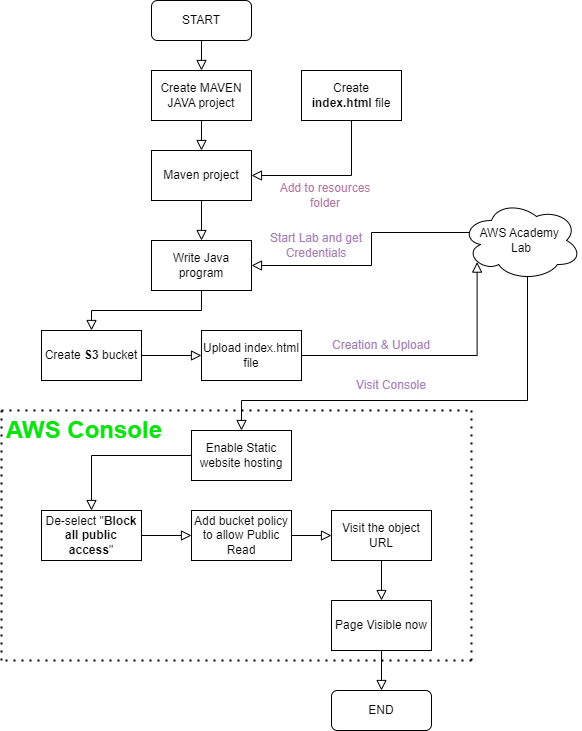

The diagram above was exported from draw.io. Its source (the exported page's mxGraphModel, read from the mxfile embedded in the PNG):
<mxGraphModel dx="1050" dy="573" grid="1" gridSize="10" guides="1" tooltips="1" connect="1" arrows="1" fold="1" page="1" pageScale="1" pageWidth="827" pageHeight="1169" math="0" shadow="0">
  <root>
    <mxCell id="WIyWlLk6GJQsqaUBKTNV-0" />
    <mxCell id="WIyWlLk6GJQsqaUBKTNV-1" parent="WIyWlLk6GJQsqaUBKTNV-0" />
    <mxCell id="WIyWlLk6GJQsqaUBKTNV-2" value="" style="rounded=0;html=1;jettySize=auto;orthogonalLoop=1;fontSize=11;endArrow=block;endFill=0;endSize=8;strokeWidth=1;shadow=0;labelBackgroundColor=none;edgeStyle=orthogonalEdgeStyle;" parent="WIyWlLk6GJQsqaUBKTNV-1" source="WIyWlLk6GJQsqaUBKTNV-3" edge="1">
      <mxGeometry relative="1" as="geometry">
        <mxPoint x="400" y="150" as="targetPoint" />
      </mxGeometry>
    </mxCell>
    <mxCell id="WIyWlLk6GJQsqaUBKTNV-3" value="START" style="rounded=1;whiteSpace=wrap;html=1;fontSize=12;glass=0;strokeWidth=1;shadow=0;labelBackgroundColor=default;" parent="WIyWlLk6GJQsqaUBKTNV-1" vertex="1">
      <mxGeometry x="350" y="80" width="100" height="40" as="geometry" />
    </mxCell>
    <mxCell id="2mUQvZUu-cj1WCtb6_Uw-1" value="Create &lt;b&gt;index.html &lt;/b&gt;file" style="rounded=0;whiteSpace=wrap;html=1;" vertex="1" parent="WIyWlLk6GJQsqaUBKTNV-1">
      <mxGeometry x="500" y="150" width="100" height="50" as="geometry" />
    </mxCell>
    <mxCell id="2mUQvZUu-cj1WCtb6_Uw-2" value="Write Java program" style="rounded=0;whiteSpace=wrap;html=1;" vertex="1" parent="WIyWlLk6GJQsqaUBKTNV-1">
      <mxGeometry x="350" y="320" width="100" height="50" as="geometry" />
    </mxCell>
    <mxCell id="2mUQvZUu-cj1WCtb6_Uw-3" value="" style="rounded=0;html=1;jettySize=auto;orthogonalLoop=1;fontSize=11;endArrow=block;endFill=0;endSize=8;strokeWidth=1;shadow=0;labelBackgroundColor=none;edgeStyle=orthogonalEdgeStyle;entryX=0.5;entryY=0;entryDx=0;entryDy=0;exitX=0.5;exitY=1;exitDx=0;exitDy=0;" edge="1" parent="WIyWlLk6GJQsqaUBKTNV-1" source="2mUQvZUu-cj1WCtb6_Uw-7" target="2mUQvZUu-cj1WCtb6_Uw-2">
      <mxGeometry relative="1" as="geometry">
        <mxPoint x="400" y="200" as="sourcePoint" />
        <mxPoint x="410" y="160" as="targetPoint" />
      </mxGeometry>
    </mxCell>
    <mxCell id="2mUQvZUu-cj1WCtb6_Uw-5" value="" style="rounded=0;html=1;jettySize=auto;orthogonalLoop=1;fontSize=11;endArrow=block;endFill=0;endSize=8;strokeWidth=1;shadow=0;labelBackgroundColor=none;edgeStyle=orthogonalEdgeStyle;exitX=0.5;exitY=1;exitDx=0;exitDy=0;entryX=1;entryY=0.5;entryDx=0;entryDy=0;" edge="1" parent="WIyWlLk6GJQsqaUBKTNV-1" source="2mUQvZUu-cj1WCtb6_Uw-1" target="2mUQvZUu-cj1WCtb6_Uw-7">
      <mxGeometry relative="1" as="geometry">
        <mxPoint x="410" y="210" as="sourcePoint" />
        <mxPoint x="460" y="290" as="targetPoint" />
      </mxGeometry>
    </mxCell>
    <mxCell id="2mUQvZUu-cj1WCtb6_Uw-0" value="Create MAVEN JAVA project" style="rounded=0;whiteSpace=wrap;html=1;" vertex="1" parent="WIyWlLk6GJQsqaUBKTNV-1">
      <mxGeometry x="350" y="150" width="100" height="50" as="geometry" />
    </mxCell>
    <mxCell id="2mUQvZUu-cj1WCtb6_Uw-7" value="Maven project" style="rounded=0;whiteSpace=wrap;html=1;" vertex="1" parent="WIyWlLk6GJQsqaUBKTNV-1">
      <mxGeometry x="350" y="230" width="100" height="50" as="geometry" />
    </mxCell>
    <mxCell id="2mUQvZUu-cj1WCtb6_Uw-8" value="" style="rounded=0;html=1;jettySize=auto;orthogonalLoop=1;fontSize=11;endArrow=block;endFill=0;endSize=8;strokeWidth=1;shadow=0;labelBackgroundColor=none;edgeStyle=orthogonalEdgeStyle;exitX=0.5;exitY=1;exitDx=0;exitDy=0;" edge="1" parent="WIyWlLk6GJQsqaUBKTNV-1" source="2mUQvZUu-cj1WCtb6_Uw-0">
      <mxGeometry relative="1" as="geometry">
        <mxPoint x="410" y="290" as="sourcePoint" />
        <mxPoint x="400" y="230" as="targetPoint" />
      </mxGeometry>
    </mxCell>
    <mxCell id="2mUQvZUu-cj1WCtb6_Uw-9" value="Add to resources folder" style="text;html=1;strokeColor=none;fillColor=none;align=center;verticalAlign=middle;whiteSpace=wrap;rounded=0;fontColor=#B5739D;" vertex="1" parent="WIyWlLk6GJQsqaUBKTNV-1">
      <mxGeometry x="464" y="260" width="120" height="30" as="geometry" />
    </mxCell>
    <mxCell id="2mUQvZUu-cj1WCtb6_Uw-10" value="Create &lt;b&gt;S3 &lt;/b&gt;bucket" style="rounded=0;whiteSpace=wrap;html=1;" vertex="1" parent="WIyWlLk6GJQsqaUBKTNV-1">
      <mxGeometry x="240" y="410" width="100" height="50" as="geometry" />
    </mxCell>
    <mxCell id="2mUQvZUu-cj1WCtb6_Uw-11" value="" style="rounded=0;html=1;jettySize=auto;orthogonalLoop=1;fontSize=11;endArrow=block;endFill=0;endSize=8;strokeWidth=1;shadow=0;labelBackgroundColor=none;edgeStyle=orthogonalEdgeStyle;entryX=0.5;entryY=0;entryDx=0;entryDy=0;exitX=0.5;exitY=1;exitDx=0;exitDy=0;" edge="1" parent="WIyWlLk6GJQsqaUBKTNV-1" source="2mUQvZUu-cj1WCtb6_Uw-2" target="2mUQvZUu-cj1WCtb6_Uw-10">
      <mxGeometry relative="1" as="geometry">
        <mxPoint x="410" y="290" as="sourcePoint" />
        <mxPoint x="410" y="330" as="targetPoint" />
      </mxGeometry>
    </mxCell>
    <mxCell id="2mUQvZUu-cj1WCtb6_Uw-12" value="Upload index.html file" style="rounded=0;whiteSpace=wrap;html=1;" vertex="1" parent="WIyWlLk6GJQsqaUBKTNV-1">
      <mxGeometry x="400" y="410" width="100" height="50" as="geometry" />
    </mxCell>
    <mxCell id="2mUQvZUu-cj1WCtb6_Uw-13" value="" style="rounded=0;html=1;jettySize=auto;orthogonalLoop=1;fontSize=11;endArrow=block;endFill=0;endSize=8;strokeWidth=1;shadow=0;labelBackgroundColor=none;edgeStyle=orthogonalEdgeStyle;entryX=0;entryY=0.5;entryDx=0;entryDy=0;exitX=1;exitY=0.5;exitDx=0;exitDy=0;" edge="1" parent="WIyWlLk6GJQsqaUBKTNV-1" source="2mUQvZUu-cj1WCtb6_Uw-10" target="2mUQvZUu-cj1WCtb6_Uw-12">
      <mxGeometry relative="1" as="geometry">
        <mxPoint x="410" y="290" as="sourcePoint" />
        <mxPoint x="410" y="330" as="targetPoint" />
      </mxGeometry>
    </mxCell>
    <mxCell id="2mUQvZUu-cj1WCtb6_Uw-14" value="AWS Academy&amp;nbsp;&lt;br&gt;Lab" style="ellipse;shape=cloud;whiteSpace=wrap;html=1;" vertex="1" parent="WIyWlLk6GJQsqaUBKTNV-1">
      <mxGeometry x="660" y="280" width="120" height="80" as="geometry" />
    </mxCell>
    <mxCell id="2mUQvZUu-cj1WCtb6_Uw-16" value="" style="rounded=0;html=1;jettySize=auto;orthogonalLoop=1;fontSize=11;endArrow=block;endFill=0;endSize=8;strokeWidth=1;shadow=0;labelBackgroundColor=none;edgeStyle=orthogonalEdgeStyle;entryX=0.13;entryY=0.77;entryDx=0;entryDy=0;entryPerimeter=0;" edge="1" parent="WIyWlLk6GJQsqaUBKTNV-1" target="2mUQvZUu-cj1WCtb6_Uw-14">
      <mxGeometry relative="1" as="geometry">
        <mxPoint x="500" y="435" as="sourcePoint" />
        <mxPoint x="410" y="445" as="targetPoint" />
      </mxGeometry>
    </mxCell>
    <mxCell id="2mUQvZUu-cj1WCtb6_Uw-17" value="" style="rounded=0;html=1;jettySize=auto;orthogonalLoop=1;fontSize=11;endArrow=block;endFill=0;endSize=8;strokeWidth=1;shadow=0;labelBackgroundColor=none;edgeStyle=orthogonalEdgeStyle;entryX=1;entryY=0.5;entryDx=0;entryDy=0;exitX=0.07;exitY=0.4;exitDx=0;exitDy=0;exitPerimeter=0;" edge="1" parent="WIyWlLk6GJQsqaUBKTNV-1" source="2mUQvZUu-cj1WCtb6_Uw-14" target="2mUQvZUu-cj1WCtb6_Uw-2">
      <mxGeometry relative="1" as="geometry">
        <mxPoint x="510" y="445" as="sourcePoint" />
        <mxPoint x="756" y="209" as="targetPoint" />
        <Array as="points">
          <mxPoint x="570" y="312" />
          <mxPoint x="570" y="345" />
        </Array>
      </mxGeometry>
    </mxCell>
    <mxCell id="2mUQvZUu-cj1WCtb6_Uw-23" value="Enable Static website hosting" style="rounded=0;whiteSpace=wrap;html=1;" vertex="1" parent="WIyWlLk6GJQsqaUBKTNV-1">
      <mxGeometry x="390" y="510" width="100" height="50" as="geometry" />
    </mxCell>
    <mxCell id="2mUQvZUu-cj1WCtb6_Uw-24" value="" style="rounded=0;html=1;jettySize=auto;orthogonalLoop=1;fontSize=11;endArrow=block;endFill=0;endSize=8;strokeWidth=1;shadow=0;labelBackgroundColor=none;edgeStyle=orthogonalEdgeStyle;entryX=0.5;entryY=0;entryDx=0;entryDy=0;exitX=0.55;exitY=0.95;exitDx=0;exitDy=0;exitPerimeter=0;" edge="1" parent="WIyWlLk6GJQsqaUBKTNV-1" source="2mUQvZUu-cj1WCtb6_Uw-14" target="2mUQvZUu-cj1WCtb6_Uw-23">
      <mxGeometry relative="1" as="geometry">
        <mxPoint x="668" y="470" as="sourcePoint" />
        <mxPoint x="450" y="503" as="targetPoint" />
        <Array as="points">
          <mxPoint x="726" y="480" />
          <mxPoint x="440" y="480" />
        </Array>
      </mxGeometry>
    </mxCell>
    <mxCell id="2mUQvZUu-cj1WCtb6_Uw-25" value="De-select &quot;&lt;b&gt;Block all public access&lt;/b&gt;&quot;" style="rounded=0;whiteSpace=wrap;html=1;" vertex="1" parent="WIyWlLk6GJQsqaUBKTNV-1">
      <mxGeometry x="240" y="590" width="100" height="50" as="geometry" />
    </mxCell>
    <mxCell id="2mUQvZUu-cj1WCtb6_Uw-26" value="Add bucket policy to allow Public Read" style="rounded=0;whiteSpace=wrap;html=1;" vertex="1" parent="WIyWlLk6GJQsqaUBKTNV-1">
      <mxGeometry x="390" y="590" width="100" height="50" as="geometry" />
    </mxCell>
    <mxCell id="2mUQvZUu-cj1WCtb6_Uw-27" value="Visit the object URL" style="rounded=0;whiteSpace=wrap;html=1;" vertex="1" parent="WIyWlLk6GJQsqaUBKTNV-1">
      <mxGeometry x="530" y="590" width="100" height="50" as="geometry" />
    </mxCell>
    <mxCell id="2mUQvZUu-cj1WCtb6_Uw-28" value="" style="rounded=0;html=1;jettySize=auto;orthogonalLoop=1;fontSize=11;endArrow=block;endFill=0;endSize=8;strokeWidth=1;shadow=0;labelBackgroundColor=none;edgeStyle=orthogonalEdgeStyle;entryX=0.5;entryY=0;entryDx=0;entryDy=0;exitX=0;exitY=0.5;exitDx=0;exitDy=0;" edge="1" parent="WIyWlLk6GJQsqaUBKTNV-1" source="2mUQvZUu-cj1WCtb6_Uw-23" target="2mUQvZUu-cj1WCtb6_Uw-25">
      <mxGeometry relative="1" as="geometry">
        <mxPoint x="390" y="530" as="sourcePoint" />
        <mxPoint x="280" y="570" as="targetPoint" />
      </mxGeometry>
    </mxCell>
    <mxCell id="2mUQvZUu-cj1WCtb6_Uw-29" value="" style="rounded=0;html=1;jettySize=auto;orthogonalLoop=1;fontSize=11;endArrow=block;endFill=0;endSize=8;strokeWidth=1;shadow=0;labelBackgroundColor=none;edgeStyle=orthogonalEdgeStyle;entryX=0;entryY=0.5;entryDx=0;entryDy=0;exitX=1;exitY=0.5;exitDx=0;exitDy=0;" edge="1" parent="WIyWlLk6GJQsqaUBKTNV-1" source="2mUQvZUu-cj1WCtb6_Uw-25" target="2mUQvZUu-cj1WCtb6_Uw-26">
      <mxGeometry relative="1" as="geometry">
        <mxPoint x="400" y="545" as="sourcePoint" />
        <mxPoint x="300" y="600" as="targetPoint" />
      </mxGeometry>
    </mxCell>
    <mxCell id="2mUQvZUu-cj1WCtb6_Uw-30" value="Page Visible now" style="rounded=0;whiteSpace=wrap;html=1;" vertex="1" parent="WIyWlLk6GJQsqaUBKTNV-1">
      <mxGeometry x="530" y="680" width="100" height="50" as="geometry" />
    </mxCell>
    <mxCell id="2mUQvZUu-cj1WCtb6_Uw-31" value="END" style="rounded=1;whiteSpace=wrap;html=1;fontSize=12;glass=0;strokeWidth=1;shadow=0;" vertex="1" parent="WIyWlLk6GJQsqaUBKTNV-1">
      <mxGeometry x="530" y="770" width="100" height="40" as="geometry" />
    </mxCell>
    <mxCell id="2mUQvZUu-cj1WCtb6_Uw-32" value="" style="rounded=0;html=1;jettySize=auto;orthogonalLoop=1;fontSize=11;endArrow=block;endFill=0;endSize=8;strokeWidth=1;shadow=0;labelBackgroundColor=none;edgeStyle=orthogonalEdgeStyle;entryX=0.5;entryY=0;entryDx=0;entryDy=0;exitX=0.5;exitY=1;exitDx=0;exitDy=0;" edge="1" parent="WIyWlLk6GJQsqaUBKTNV-1" source="2mUQvZUu-cj1WCtb6_Uw-30" target="2mUQvZUu-cj1WCtb6_Uw-31">
      <mxGeometry relative="1" as="geometry">
        <mxPoint x="600" y="750" as="sourcePoint" />
        <mxPoint x="410" y="330" as="targetPoint" />
      </mxGeometry>
    </mxCell>
    <mxCell id="2mUQvZUu-cj1WCtb6_Uw-33" value="" style="rounded=0;html=1;jettySize=auto;orthogonalLoop=1;fontSize=11;endArrow=block;endFill=0;endSize=8;strokeWidth=1;shadow=0;labelBackgroundColor=none;edgeStyle=orthogonalEdgeStyle;exitX=0.5;exitY=1;exitDx=0;exitDy=0;" edge="1" parent="WIyWlLk6GJQsqaUBKTNV-1" source="2mUQvZUu-cj1WCtb6_Uw-27">
      <mxGeometry relative="1" as="geometry">
        <mxPoint x="590" y="740" as="sourcePoint" />
        <mxPoint x="580" y="680" as="targetPoint" />
      </mxGeometry>
    </mxCell>
    <mxCell id="2mUQvZUu-cj1WCtb6_Uw-34" value="" style="rounded=0;html=1;jettySize=auto;orthogonalLoop=1;fontSize=11;endArrow=block;endFill=0;endSize=8;strokeWidth=1;shadow=0;labelBackgroundColor=none;edgeStyle=orthogonalEdgeStyle;exitX=1;exitY=0.5;exitDx=0;exitDy=0;" edge="1" parent="WIyWlLk6GJQsqaUBKTNV-1" source="2mUQvZUu-cj1WCtb6_Uw-26">
      <mxGeometry relative="1" as="geometry">
        <mxPoint x="600" y="750" as="sourcePoint" />
        <mxPoint x="530" y="615" as="targetPoint" />
      </mxGeometry>
    </mxCell>
    <mxCell id="2mUQvZUu-cj1WCtb6_Uw-36" value="" style="endArrow=none;dashed=1;html=1;dashPattern=1 3;strokeWidth=2;rounded=0;" edge="1" parent="WIyWlLk6GJQsqaUBKTNV-1">
      <mxGeometry width="50" height="50" relative="1" as="geometry">
        <mxPoint x="200" y="740" as="sourcePoint" />
        <mxPoint x="200" y="490" as="targetPoint" />
      </mxGeometry>
    </mxCell>
    <mxCell id="2mUQvZUu-cj1WCtb6_Uw-37" value="" style="endArrow=none;dashed=1;html=1;dashPattern=1 3;strokeWidth=2;rounded=0;" edge="1" parent="WIyWlLk6GJQsqaUBKTNV-1">
      <mxGeometry width="50" height="50" relative="1" as="geometry">
        <mxPoint x="200" y="490" as="sourcePoint" />
        <mxPoint x="670" y="490" as="targetPoint" />
      </mxGeometry>
    </mxCell>
    <mxCell id="2mUQvZUu-cj1WCtb6_Uw-38" value="" style="endArrow=none;dashed=1;html=1;dashPattern=1 3;strokeWidth=2;rounded=0;" edge="1" parent="WIyWlLk6GJQsqaUBKTNV-1">
      <mxGeometry width="50" height="50" relative="1" as="geometry">
        <mxPoint x="670" y="740" as="sourcePoint" />
        <mxPoint x="670" y="490" as="targetPoint" />
      </mxGeometry>
    </mxCell>
    <mxCell id="2mUQvZUu-cj1WCtb6_Uw-39" value="" style="endArrow=none;dashed=1;html=1;dashPattern=1 3;strokeWidth=2;rounded=0;" edge="1" parent="WIyWlLk6GJQsqaUBKTNV-1">
      <mxGeometry width="50" height="50" relative="1" as="geometry">
        <mxPoint x="670" y="740" as="sourcePoint" />
        <mxPoint x="200" y="740" as="targetPoint" />
      </mxGeometry>
    </mxCell>
    <mxCell id="2mUQvZUu-cj1WCtb6_Uw-40" value="&lt;h1&gt;&lt;font&gt;AWS Console&lt;/font&gt;&lt;/h1&gt;" style="text;html=1;strokeColor=none;fillColor=none;spacing=5;spacingTop=-20;whiteSpace=wrap;overflow=hidden;rounded=0;fontColor=#0de311;" vertex="1" parent="WIyWlLk6GJQsqaUBKTNV-1">
      <mxGeometry x="200" y="490" width="170" height="40" as="geometry" />
    </mxCell>
    <mxCell id="2mUQvZUu-cj1WCtb6_Uw-41" value="Creation &amp;amp; Upload" style="text;html=1;strokeColor=none;fillColor=none;align=center;verticalAlign=middle;whiteSpace=wrap;rounded=0;fontColor=#A680B8;" vertex="1" parent="WIyWlLk6GJQsqaUBKTNV-1">
      <mxGeometry x="515" y="410" width="130" height="30" as="geometry" />
    </mxCell>
    <mxCell id="2mUQvZUu-cj1WCtb6_Uw-42" value="Visit Console" style="text;html=1;strokeColor=none;fillColor=none;align=center;verticalAlign=middle;whiteSpace=wrap;rounded=0;fontColor=#A680B8;" vertex="1" parent="WIyWlLk6GJQsqaUBKTNV-1">
      <mxGeometry x="525" y="450" width="130" height="30" as="geometry" />
    </mxCell>
    <mxCell id="2mUQvZUu-cj1WCtb6_Uw-43" value="Start Lab and get Credentials" style="text;html=1;strokeColor=none;fillColor=none;align=center;verticalAlign=middle;whiteSpace=wrap;rounded=0;fontColor=#A680B8;" vertex="1" parent="WIyWlLk6GJQsqaUBKTNV-1">
      <mxGeometry x="450" y="310" width="130" height="30" as="geometry" />
    </mxCell>
  </root>
</mxGraphModel>